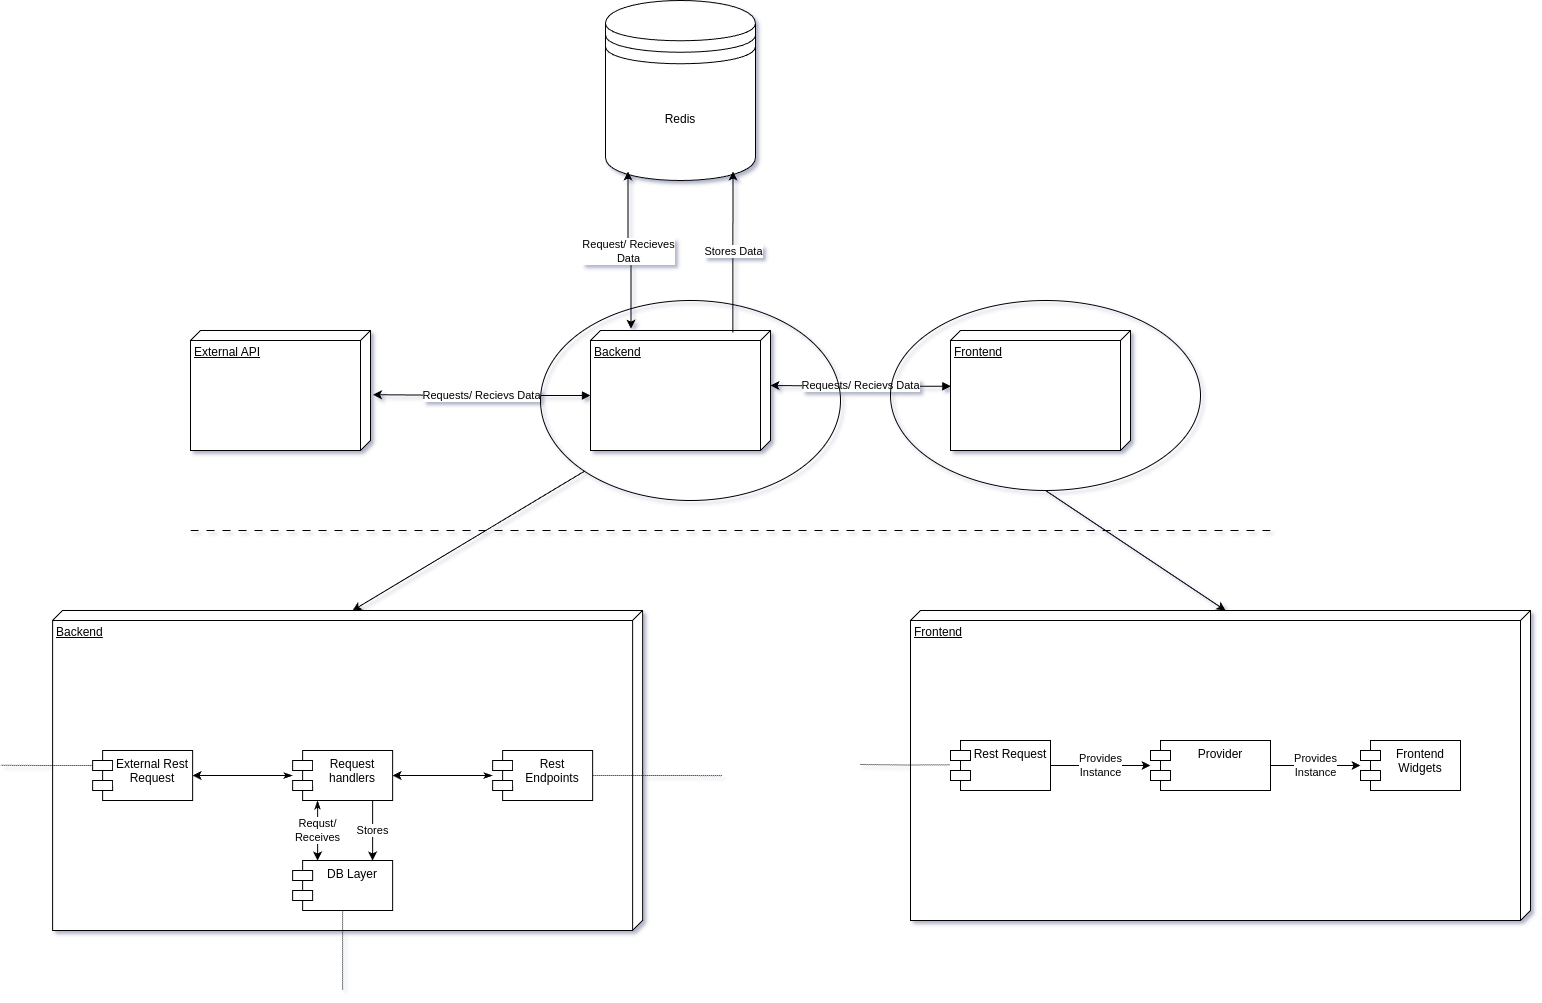

The diagram above was exported from draw.io. Its source (the exported page's mxGraphModel, read from the mxfile embedded in the PNG):
<mxGraphModel dx="2030" dy="1102" grid="1" gridSize="10" guides="1" tooltips="1" connect="1" arrows="1" fold="1" page="1" pageScale="1" pageWidth="1600" pageHeight="1200" math="0" shadow="0">
  <root>
    <mxCell id="0" />
    <mxCell id="1" parent="0" />
    <mxCell id="KVEm1cqh7u390rWrTUS3-1" value="External API" style="verticalAlign=top;align=left;spacingTop=8;spacingLeft=2;spacingRight=12;shape=cube;size=10;direction=south;fontStyle=4;html=1;whiteSpace=wrap;labelBackgroundColor=default;" parent="1" vertex="1">
      <mxGeometry x="225" y="370" width="180" height="120" as="geometry" />
    </mxCell>
    <mxCell id="KVEm1cqh7u390rWrTUS3-2" value="Backend" style="verticalAlign=top;align=left;spacingTop=8;spacingLeft=2;spacingRight=12;shape=cube;size=10;direction=south;fontStyle=4;html=1;whiteSpace=wrap;labelBackgroundColor=default;" parent="1" vertex="1">
      <mxGeometry x="625" y="370" width="180" height="120" as="geometry" />
    </mxCell>
    <mxCell id="KVEm1cqh7u390rWrTUS3-3" value="Frontend" style="verticalAlign=top;align=left;spacingTop=8;spacingLeft=2;spacingRight=12;shape=cube;size=10;direction=south;fontStyle=4;html=1;whiteSpace=wrap;labelBackgroundColor=default;" parent="1" vertex="1">
      <mxGeometry x="985" y="370" width="180" height="120" as="geometry" />
    </mxCell>
    <mxCell id="KVEm1cqh7u390rWrTUS3-4" value="Redis" style="shape=datastore;whiteSpace=wrap;html=1;labelBackgroundColor=default;" parent="1" vertex="1">
      <mxGeometry x="640" y="40" width="150" height="180" as="geometry" />
    </mxCell>
    <mxCell id="KVEm1cqh7u390rWrTUS3-5" value="&lt;span style=&quot;&quot;&gt;Requests/ Recievs Data&lt;/span&gt;" style="edgeStyle=orthogonalEdgeStyle;rounded=0;orthogonalLoop=1;jettySize=auto;html=1;entryX=0;entryY=0;entryDx=55;entryDy=0;entryPerimeter=0;exitX=0.465;exitY=0.998;exitDx=0;exitDy=0;exitPerimeter=0;startArrow=block;startFill=1;labelBackgroundColor=default;" parent="1" source="KVEm1cqh7u390rWrTUS3-3" target="KVEm1cqh7u390rWrTUS3-2" edge="1">
      <mxGeometry relative="1" as="geometry" />
    </mxCell>
    <mxCell id="KVEm1cqh7u390rWrTUS3-7" value="Stores Data" style="edgeStyle=orthogonalEdgeStyle;rounded=0;orthogonalLoop=1;jettySize=auto;html=1;entryX=0.85;entryY=0.95;entryDx=0;entryDy=0;entryPerimeter=0;exitX=0.018;exitY=0.209;exitDx=0;exitDy=0;exitPerimeter=0;labelBackgroundColor=default;" parent="1" source="KVEm1cqh7u390rWrTUS3-2" target="KVEm1cqh7u390rWrTUS3-4" edge="1">
      <mxGeometry relative="1" as="geometry" />
    </mxCell>
    <mxCell id="KVEm1cqh7u390rWrTUS3-8" value="Request/ Recieves&lt;div&gt;Data&lt;/div&gt;" style="edgeStyle=orthogonalEdgeStyle;rounded=0;orthogonalLoop=1;jettySize=auto;html=1;entryX=-0.015;entryY=0.775;entryDx=0;entryDy=0;entryPerimeter=0;exitX=0.15;exitY=0.95;exitDx=0;exitDy=0;exitPerimeter=0;startArrow=classic;startFill=1;labelBackgroundColor=default;" parent="1" source="KVEm1cqh7u390rWrTUS3-4" target="KVEm1cqh7u390rWrTUS3-2" edge="1">
      <mxGeometry relative="1" as="geometry" />
    </mxCell>
    <mxCell id="KVEm1cqh7u390rWrTUS3-9" value="Requests/ Recievs Data" style="edgeStyle=orthogonalEdgeStyle;rounded=0;orthogonalLoop=1;jettySize=auto;html=1;entryX=0.535;entryY=-0.014;entryDx=0;entryDy=0;entryPerimeter=0;exitX=0;exitY=0;exitDx=65;exitDy=180;exitPerimeter=0;startArrow=block;startFill=1;labelBackgroundColor=default;" parent="1" source="KVEm1cqh7u390rWrTUS3-2" target="KVEm1cqh7u390rWrTUS3-1" edge="1">
      <mxGeometry relative="1" as="geometry">
        <mxPoint x="605" y="431" as="sourcePoint" />
        <mxPoint x="425" y="430" as="targetPoint" />
      </mxGeometry>
    </mxCell>
    <mxCell id="KVEm1cqh7u390rWrTUS3-11" value="" style="ellipse;whiteSpace=wrap;html=1;fillColor=none;labelBackgroundColor=default;" parent="1" vertex="1">
      <mxGeometry x="575" y="340" width="300" height="200" as="geometry" />
    </mxCell>
    <mxCell id="KVEm1cqh7u390rWrTUS3-12" value="" style="endArrow=classic;html=1;rounded=0;exitX=0;exitY=1;exitDx=0;exitDy=0;entryX=0;entryY=0;entryDx=0;entryDy=290;entryPerimeter=0;labelBackgroundColor=default;" parent="1" source="KVEm1cqh7u390rWrTUS3-11" target="KVEm1cqh7u390rWrTUS3-13" edge="1">
      <mxGeometry width="50" height="50" relative="1" as="geometry">
        <mxPoint x="695" y="660" as="sourcePoint" />
        <mxPoint x="375" y="650" as="targetPoint" />
      </mxGeometry>
    </mxCell>
    <mxCell id="KVEm1cqh7u390rWrTUS3-14" value="" style="endArrow=none;html=1;rounded=0;dashed=1;dashPattern=8 8;labelBackgroundColor=default;" parent="1" edge="1">
      <mxGeometry width="50" height="50" relative="1" as="geometry">
        <mxPoint x="225" y="570" as="sourcePoint" />
        <mxPoint x="1305" y="570" as="targetPoint" />
      </mxGeometry>
    </mxCell>
    <mxCell id="KVEm1cqh7u390rWrTUS3-32" value="" style="group;labelBackgroundColor=default;" parent="1" vertex="1" connectable="0">
      <mxGeometry x="35.00103448275863" y="650" width="722.0689655172412" height="380" as="geometry" />
    </mxCell>
    <mxCell id="KVEm1cqh7u390rWrTUS3-13" value="Backend" style="verticalAlign=top;align=left;spacingTop=8;spacingLeft=2;spacingRight=12;shape=cube;size=10;direction=south;fontStyle=4;html=1;whiteSpace=wrap;movable=1;resizable=1;rotatable=1;deletable=1;editable=1;locked=0;connectable=1;labelBackgroundColor=default;" parent="KVEm1cqh7u390rWrTUS3-32" vertex="1">
      <mxGeometry x="52.06896551724137" width="590" height="320" as="geometry" />
    </mxCell>
    <mxCell id="KVEm1cqh7u390rWrTUS3-19" value="" style="edgeStyle=orthogonalEdgeStyle;rounded=0;orthogonalLoop=1;jettySize=auto;html=1;startArrow=classicThin;startFill=1;labelBackgroundColor=default;" parent="KVEm1cqh7u390rWrTUS3-32" source="KVEm1cqh7u390rWrTUS3-15" target="KVEm1cqh7u390rWrTUS3-17" edge="1">
      <mxGeometry relative="1" as="geometry" />
    </mxCell>
    <mxCell id="KVEm1cqh7u390rWrTUS3-30" style="edgeStyle=orthogonalEdgeStyle;rounded=0;orthogonalLoop=1;jettySize=auto;html=1;exitX=1;exitY=0.5;exitDx=0;exitDy=0;endArrow=none;endFill=0;dashed=1;dashPattern=1 1;labelBackgroundColor=default;" parent="KVEm1cqh7u390rWrTUS3-32" source="KVEm1cqh7u390rWrTUS3-15" edge="1">
      <mxGeometry relative="1" as="geometry">
        <mxPoint x="722.0689655172412" y="165.10344827586232" as="targetPoint" />
      </mxGeometry>
    </mxCell>
    <mxCell id="KVEm1cqh7u390rWrTUS3-15" value="Rest Endpoints" style="shape=module;align=left;spacingLeft=20;align=center;verticalAlign=top;whiteSpace=wrap;html=1;labelBackgroundColor=default;" parent="KVEm1cqh7u390rWrTUS3-32" vertex="1">
      <mxGeometry x="492.0689655172414" y="140" width="100" height="50" as="geometry" />
    </mxCell>
    <mxCell id="KVEm1cqh7u390rWrTUS3-31" style="edgeStyle=orthogonalEdgeStyle;rounded=0;orthogonalLoop=1;jettySize=auto;html=1;exitX=0.5;exitY=1;exitDx=0;exitDy=0;dashed=1;dashPattern=1 1;endArrow=none;endFill=0;labelBackgroundColor=default;" parent="KVEm1cqh7u390rWrTUS3-32" source="KVEm1cqh7u390rWrTUS3-16" edge="1">
      <mxGeometry relative="1" as="geometry">
        <mxPoint x="342.0689655172414" y="380" as="targetPoint" />
      </mxGeometry>
    </mxCell>
    <mxCell id="KVEm1cqh7u390rWrTUS3-16" value="DB Layer" style="shape=module;align=left;spacingLeft=20;align=center;verticalAlign=top;whiteSpace=wrap;html=1;labelBackgroundColor=default;" parent="KVEm1cqh7u390rWrTUS3-32" vertex="1">
      <mxGeometry x="292.0689655172414" y="250" width="100" height="50" as="geometry" />
    </mxCell>
    <mxCell id="KVEm1cqh7u390rWrTUS3-20" value="" style="edgeStyle=orthogonalEdgeStyle;rounded=0;orthogonalLoop=1;jettySize=auto;html=1;startArrow=classicThin;startFill=1;labelBackgroundColor=default;" parent="KVEm1cqh7u390rWrTUS3-32" source="KVEm1cqh7u390rWrTUS3-17" target="KVEm1cqh7u390rWrTUS3-18" edge="1">
      <mxGeometry relative="1" as="geometry" />
    </mxCell>
    <mxCell id="KVEm1cqh7u390rWrTUS3-21" value="Stores" style="edgeStyle=orthogonalEdgeStyle;rounded=0;orthogonalLoop=1;jettySize=auto;html=1;labelBackgroundColor=default;" parent="KVEm1cqh7u390rWrTUS3-32" edge="1">
      <mxGeometry relative="1" as="geometry">
        <mxPoint x="372.06896551724117" y="190" as="sourcePoint" />
        <mxPoint x="372.06896551724117" y="250" as="targetPoint" />
      </mxGeometry>
    </mxCell>
    <mxCell id="KVEm1cqh7u390rWrTUS3-22" value="Requst/&lt;div&gt;Receives&lt;/div&gt;" style="edgeStyle=orthogonalEdgeStyle;rounded=0;orthogonalLoop=1;jettySize=auto;html=1;entryX=0.25;entryY=0;entryDx=0;entryDy=0;exitX=0.25;exitY=1;exitDx=0;exitDy=0;startArrow=classicThin;startFill=1;labelBackgroundColor=default;" parent="KVEm1cqh7u390rWrTUS3-32" source="KVEm1cqh7u390rWrTUS3-17" target="KVEm1cqh7u390rWrTUS3-16" edge="1">
      <mxGeometry relative="1" as="geometry" />
    </mxCell>
    <mxCell id="KVEm1cqh7u390rWrTUS3-17" value="Request handlers" style="shape=module;align=left;spacingLeft=20;align=center;verticalAlign=top;whiteSpace=wrap;html=1;labelBackgroundColor=default;" parent="KVEm1cqh7u390rWrTUS3-32" vertex="1">
      <mxGeometry x="292.0689655172414" y="140" width="100" height="50" as="geometry" />
    </mxCell>
    <mxCell id="KVEm1cqh7u390rWrTUS3-29" style="edgeStyle=orthogonalEdgeStyle;rounded=0;orthogonalLoop=1;jettySize=auto;html=1;exitX=0;exitY=0;exitDx=0;exitDy=15;exitPerimeter=0;dashed=1;dashPattern=1 1;endArrow=none;endFill=0;labelBackgroundColor=default;" parent="KVEm1cqh7u390rWrTUS3-32" source="KVEm1cqh7u390rWrTUS3-18" edge="1">
      <mxGeometry relative="1" as="geometry">
        <mxPoint y="154.75862068965534" as="targetPoint" />
      </mxGeometry>
    </mxCell>
    <mxCell id="KVEm1cqh7u390rWrTUS3-18" value="External Rest Request" style="shape=module;align=left;spacingLeft=20;align=center;verticalAlign=top;whiteSpace=wrap;html=1;labelBackgroundColor=default;" parent="KVEm1cqh7u390rWrTUS3-32" vertex="1">
      <mxGeometry x="92.06896551724137" y="140" width="100" height="50" as="geometry" />
    </mxCell>
    <mxCell id="KVEm1cqh7u390rWrTUS3-26" value="" style="ellipse;whiteSpace=wrap;html=1;align=center;aspect=fixed;fillColor=none;strokeColor=none;resizable=0;perimeter=centerPerimeter;rotatable=0;allowArrows=0;points=[];outlineConnect=1;labelBackgroundColor=default;" parent="KVEm1cqh7u390rWrTUS3-32" vertex="1">
      <mxGeometry x="332.0689655172414" y="30" width="10" height="10" as="geometry" />
    </mxCell>
    <mxCell id="KVEm1cqh7u390rWrTUS3-35" value="" style="ellipse;whiteSpace=wrap;html=1;fillColor=none;labelBackgroundColor=default;" parent="1" vertex="1">
      <mxGeometry x="925" y="340" width="310" height="190" as="geometry" />
    </mxCell>
    <mxCell id="KVEm1cqh7u390rWrTUS3-36" style="rounded=0;orthogonalLoop=1;jettySize=auto;html=1;exitX=0.5;exitY=1;exitDx=0;exitDy=0;entryX=0;entryY=0;entryDx=0;entryDy=305;entryPerimeter=0;labelBackgroundColor=default;" parent="1" source="KVEm1cqh7u390rWrTUS3-35" target="KVEm1cqh7u390rWrTUS3-33" edge="1">
      <mxGeometry relative="1" as="geometry" />
    </mxCell>
    <mxCell id="KVEm1cqh7u390rWrTUS3-45" value="" style="group;labelBackgroundColor=default;" parent="1" vertex="1" connectable="0">
      <mxGeometry x="895" y="650" width="670" height="310" as="geometry" />
    </mxCell>
    <mxCell id="KVEm1cqh7u390rWrTUS3-33" value="Frontend" style="verticalAlign=top;align=left;spacingTop=8;spacingLeft=2;spacingRight=12;shape=cube;size=10;direction=south;fontStyle=4;html=1;whiteSpace=wrap;labelBackgroundColor=default;" parent="KVEm1cqh7u390rWrTUS3-45" vertex="1">
      <mxGeometry x="50" width="620" height="310" as="geometry" />
    </mxCell>
    <mxCell id="KVEm1cqh7u390rWrTUS3-41" value="Provides&lt;div&gt;Instance&lt;/div&gt;" style="edgeStyle=orthogonalEdgeStyle;rounded=0;orthogonalLoop=1;jettySize=auto;html=1;labelBackgroundColor=default;" parent="KVEm1cqh7u390rWrTUS3-45" source="KVEm1cqh7u390rWrTUS3-37" target="KVEm1cqh7u390rWrTUS3-38" edge="1">
      <mxGeometry relative="1" as="geometry" />
    </mxCell>
    <mxCell id="KVEm1cqh7u390rWrTUS3-37" value="Rest Request" style="shape=module;align=left;spacingLeft=20;align=center;verticalAlign=top;whiteSpace=wrap;html=1;labelBackgroundColor=default;" parent="KVEm1cqh7u390rWrTUS3-45" vertex="1">
      <mxGeometry x="90" y="130" width="100" height="50" as="geometry" />
    </mxCell>
    <mxCell id="KVEm1cqh7u390rWrTUS3-42" value="Provides&lt;div&gt;Instance&lt;/div&gt;" style="edgeStyle=orthogonalEdgeStyle;rounded=0;orthogonalLoop=1;jettySize=auto;html=1;labelBackgroundColor=default;" parent="KVEm1cqh7u390rWrTUS3-45" source="KVEm1cqh7u390rWrTUS3-38" target="KVEm1cqh7u390rWrTUS3-40" edge="1">
      <mxGeometry relative="1" as="geometry" />
    </mxCell>
    <mxCell id="KVEm1cqh7u390rWrTUS3-38" value="Provider" style="shape=module;align=left;spacingLeft=20;align=center;verticalAlign=top;whiteSpace=wrap;html=1;labelBackgroundColor=default;" parent="KVEm1cqh7u390rWrTUS3-45" vertex="1">
      <mxGeometry x="290" y="130" width="120" height="50" as="geometry" />
    </mxCell>
    <mxCell id="KVEm1cqh7u390rWrTUS3-40" value="Frontend Widgets" style="shape=module;align=left;spacingLeft=20;align=center;verticalAlign=top;whiteSpace=wrap;html=1;labelBackgroundColor=default;" parent="KVEm1cqh7u390rWrTUS3-45" vertex="1">
      <mxGeometry x="500" y="130" width="100" height="50" as="geometry" />
    </mxCell>
    <mxCell id="KVEm1cqh7u390rWrTUS3-44" style="edgeStyle=orthogonalEdgeStyle;rounded=0;orthogonalLoop=1;jettySize=auto;html=1;endArrow=none;endFill=0;dashed=1;dashPattern=1 1;entryX=-0.009;entryY=0.486;entryDx=0;entryDy=0;entryPerimeter=0;labelBackgroundColor=default;" parent="KVEm1cqh7u390rWrTUS3-45" target="KVEm1cqh7u390rWrTUS3-37" edge="1">
      <mxGeometry relative="1" as="geometry">
        <mxPoint x="29.999999999999773" y="160.10344827586232" as="targetPoint" />
        <mxPoint y="154" as="sourcePoint" />
      </mxGeometry>
    </mxCell>
  </root>
</mxGraphModel>